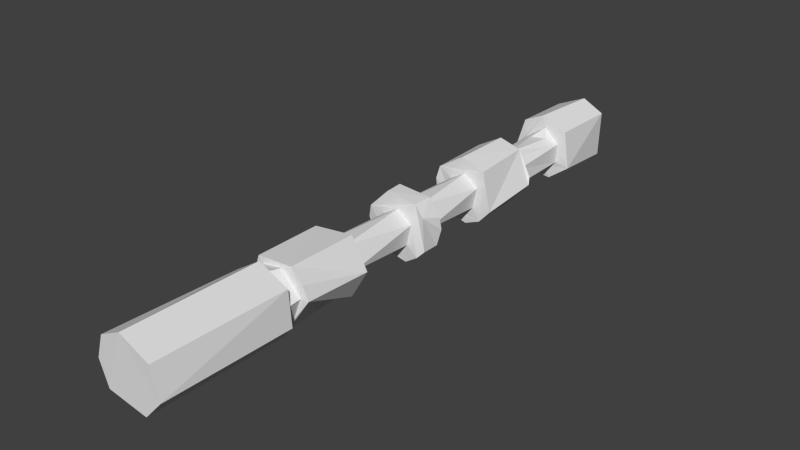 # Source: forward_reverse_compressed_2.blend  (saved by Blender 2.77.0; exported with 4.5.12 LTS)
import bpy
from mathutils import Matrix  # noqa: F401  (used for matrix-valued properties, if any)

bpy.ops.wm.read_factory_settings(use_empty=True)
scene = bpy.context.scene
scene.name = 'Scene'

# ---- collections
col_collection_1 = bpy.data.collections.new('Collection 1'); scene.collection.children.link(col_collection_1)

# ---- world
world_world = bpy.data.worlds.new('World'); scene.world = world_world
world_world.color = (0.05088, 0.05088, 0.05088)
world_world.use_sun_shadow = False
world_world.sun_shadow_jitter_overblur = 0.0
world_world.cycles.sampling_method = 'NONE'
world_world.cycles.sample_map_resolution = 256

# ---- meshes
me_reverse_valve = bpy.data.meshes.new('reverse valve')
me_reverse_valve.from_pydata([(3.671, 38.41, -3.546), (-5.02, 38.36, -1.514), (3.361, 39.33, 0.1117), (5.032, 38.34, -0.08654), (3.875, 38.38, 3.333), (0.5084, 38.47, 5.009), (-4.022, 38.46, 2.991), (-2.284, 38.35, 4.501), (-2.589, 39.54, -1.215), (-2.315, 38.35, -4.485), (0.423, 38.34, -5.042), (0.5803, 39.63, -2.438), (-0.1738, 39.83, 1.404), (0.1264, 27.94, -2.854), (-0.3336, 28.13, -4.902), (1.305, 28.13, -4.74), (2.426, 28.03, -1.821), (3.227, 28.13, -3.74), (4.859, 28.09, -0.5587), (2.612, 27.89, 1.131), (3.639, 28.11, 3.304), (0.2993, 28.02, 3.305), (2.13, 28.11, 4.421), (-0.4499, 28.16, 4.977), (-3.534, 28.15, 3.53), (-2.873, 28.01, 1.179), (-4.713, 28.12, 1.371), (-4.882, 28.16, -0.8506), (-1.967, 27.92, -2.068), (-4.038, 28.12, -2.782), (-2.473, 28.14, -4.285), (1.062, 26.9, 2.071), (-0.1467, 26.77, 2.267), (-2.214, 26.66, -0.5013), (1.515, 26.66, -1.709), (2.173, 26.66, -0.5269), (-1.282, 26.51, 1.892), (-2.029, 26.47, 1.011), (0.02492, 26.37, -2.256), (2.233, 26.07, 0.598), (1.379, 26.1, 1.842), (-1.169, 26.07, -2.023), (2.555, 22.52, 1.787), (0.8086, 22.52, 3.011), (-1.575, 22.52, 2.731), (-2.872, 22.46, 1.12), (-3.075, 22.71, -0.5427), (-2.146, 22.45, -2.246), (-0.1164, 22.62, -3.136), (1.84, 22.45, -2.504), (3.104, 22.52, -0.5485), (2.257, 19.36, 0.6487), (1.306, 18.51, 1.826), (0.2223, 18.96, 2.273), (-1.686, 18.94, 1.618), (-2.243, 18.52, -0.1899), (-1.631, 18.96, -1.598), (-0.1539, 18.53, -2.249), (0.9915, 18.54, -1.99), (2.203, 19.47, -0.9087), (2.426, 18.06, 0.4245), (-0.8394, 18.06, 2.316), (-0.5017, 17.24, -2.84), (2.028, 18.03, -1.353), (-2.791, 17.19, 0.9453), (-2.262, 17.18, -1.862), (2.61, 17.14, 1.723), (-1.033, 17.15, 3.112), (2.588, 17.15, -1.923), (3.778, 17.03, -3.191), (1.704, 17.04, -4.635), (-0.8081, 17.07, -4.842), (-4.006, 17.07, -2.808), (-3.127, 17.1, 3.771), (-0.3506, 17.04, 4.973), (2.904, 17.04, 4.048), (4.831, 17.11, 0.2363), (3.245, 7.822, 3.732), (0.07379, 7.736, 2.647), (1.402, 7.821, 4.703), (-2.494, 7.785, 4.248), (-2.194, 7.736, 1.346), (-4.862, 7.791, 0.5271), (-2.151, 7.736, -1.703), (-4.642, 7.858, -1.725), (-2.795, 7.818, -4.118), (1.703, 7.736, -2.151), (0.4641, 7.876, -4.981), (2.835, 7.807, -3.992), (4.539, 7.854, -2.079), (2.393, 7.736, 1.037), (4.821, 7.853, 1.297), (2.604, -3.464, -0.8645), (-0.1562, -3.464, -2.603), (-2.194, -3.464, -1.346), (-2.151, -3.464, 1.703), (1.259, -3.464, 2.329), (2.878, -3.574, 4.075), (4.894, -3.51, -0.06412), (4.195, -3.553, -2.617), (0.1105, -3.528, -4.926), (-2.872, -3.572, -4.077), (-4.456, -3.541, -2.036), (-4.952, -3.586, 0.03292), (-4.051, -3.55, 2.891), (-0.01159, -3.544, 4.931), (0.07379, -6.764, 2.647), (1.008, -6.681, 4.839), (-1.711, -6.66, 4.637), (-2.194, -6.764, 1.346), (-3.543, -6.679, 3.389), (-4.561, -6.721, 1.777), (-2.151, -6.764, -1.703), (-4.244, -6.717, -2.459), (-1.102, -6.698, -4.771), (1.703, -6.764, -2.151), (3.333, -6.723, -3.541), (4.938, -6.696, 0.03826), (2.393, -6.764, 1.037), (4.242, -6.677, 2.532), (2.604, -18.16, -0.8645), (-0.1562, -18.16, -2.603), (-2.194, -18.16, -1.346), (-2.151, -18.16, 1.703), (1.259, -18.16, 2.329), (2.48, -18.24, 4.267), (4.292, -18.24, 2.464), (4.946, -18.27, -0.02691), (4.195, -18.25, -2.617), (0.5271, -18.22, -4.862), (-1.725, -18.29, -4.642), (-3.58, -18.22, -3.335), (-4.837, -18.29, -1.262), (-4.709, -18.26, 1.385), (-3.51, -18.31, 3.564), (-0.4531, -18.26, 4.961), (-0.1008, -28.76, -3.808), (-1.664, -28.64, -4.664), (1.284, -28.63, -4.832), (3.316, -28.7, -3.607), (2.597, -28.76, -2.73), (4.654, -28.68, -1.64), (3.877, -28.76, 0.5727), (4.27, -28.69, 2.462), (1.101, -28.76, 3.7), (2.446, -28.66, 4.297), (-0.4489, -28.65, 4.971), (-2.083, -28.76, 3.14), (-2.906, -28.67, 3.962), (-4.53, -28.67, 2.069), (-3.834, -28.76, 0.4414), (-4.825, -28.64, -1.299), (-3.471, -28.7, -3.448), (-2.73, -28.76, -2.597), (3.959, -30.76, 0.4593), (1.726, -30.76, -3.452), (-1.507, -30.76, -3.454), (-3.839, -30.76, -0.7878), (-2.73, -30.76, 2.597), (0.5727, -30.76, 3.877), (-0.444, -30.84, 4.956), (4.062, -30.86, 2.894), (4.883, -30.83, 0.3846), (4.496, -30.87, -2.162), (0.8683, -30.84, -4.856), (-1.335, -30.86, -4.728), (-4.013, -30.78, -2.665), (-4.899, -30.87, 0.4286), (-4.236, -30.85, 2.535), (2.283, -50.58, 4.501), (-3.671, -50.63, -3.546), (2.315, -50.58, -4.485), (-0.423, -50.57, -5.042), (-5.032, -50.57, -0.08654), (-3.875, -50.61, 3.333), (-0.5084, -50.7, 5.009), (4.022, -50.68, 2.991), (5.02, -50.58, -1.514), (2.589, -51.77, -1.215), (-0.5801, -51.86, -2.438), (-3.361, -51.56, 0.1117), (0.1738, -52.05, 1.404), (2.095, -30.94, 4.485), (-2.835, -31.01, 4.093), (2.848, -30.99, -4.078), (-3.198, -31.05, -3.87), (-4.737, -31.05, -1.672), (4.95, -28.54, 0.4565), (2.437, -18.41, -4.374), (-5.006, -6.517, -0.07623), (-3.2, -6.536, -3.845), (1.297, -6.522, -4.88), (2.878, -6.478, 4.077), (4.402, -6.432, -2.434), (-2.08, -3.69, 4.515), (4.698, -3.709, 1.734), (2.437, -3.711, -4.374), (-0.4565, 7.962, 4.95), (-4.374, 7.983, 2.437), (4.696, 16.89, 1.748), (-4.93, 16.88, -0.8984), (-4.07, 16.87, 2.878), (4.933, 16.87, -0.9295), (-2.548, 16.85, -4.324), (-4.817, 17.06, 0.9718), (4.729, 28.29, 1.66), (4.374, 28.36, -2.485)], [], [(2, 4, 3), (8, 1, 6), (2, 3, 0), (9, 1, 8), (12, 8, 6), (10, 9, 11), (11, 9, 8), (12, 6, 5), (5, 6, 7), (11, 8, 12), (10, 11, 0), (11, 12, 2), (12, 5, 4), (0, 11, 2), (2, 12, 4), (206, 3, 18), (206, 0, 3), (17, 0, 206), (15, 0, 17), (15, 10, 0), (14, 10, 15), (30, 9, 14), (14, 9, 10), (9, 30, 1), (1, 30, 29), (1, 29, 27), (1, 27, 26), (1, 26, 6), (6, 26, 24), (6, 24, 7), (7, 24, 23), (7, 23, 5), (5, 23, 22), (5, 22, 4), (20, 4, 22), (205, 4, 20), (18, 3, 205), (205, 3, 4), (13, 30, 14), (13, 14, 15), (13, 15, 16), (16, 15, 17), (16, 17, 18), (16, 18, 19), (19, 18, 20), (19, 20, 21), (21, 20, 22), (21, 22, 23), (21, 23, 24), (21, 24, 25), (25, 24, 26), (25, 26, 27), (25, 27, 28), (28, 27, 29), (28, 29, 30), (28, 30, 13), (19, 21, 31), (31, 21, 32), (33, 25, 28), (34, 13, 16), (35, 16, 19), (36, 32, 21), (36, 21, 37), (37, 21, 25), (37, 25, 33), (38, 28, 13), (34, 16, 35), (39, 19, 40), (40, 19, 31), (41, 33, 28), (41, 28, 38), (38, 13, 34), (39, 35, 19), (50, 39, 42), (42, 39, 40), (42, 40, 43), (43, 40, 31), (43, 31, 44), (44, 31, 32), (44, 32, 36), (44, 36, 45), (45, 36, 37), (45, 37, 46), (46, 37, 33), (46, 33, 47), (47, 33, 41), (47, 41, 48), (48, 41, 38), (48, 38, 34), (48, 34, 49), (49, 34, 50), (50, 34, 35), (50, 35, 39), (51, 50, 42), (51, 42, 52), (52, 42, 43), (52, 43, 53), (53, 43, 44), (53, 44, 54), (54, 44, 45), (54, 45, 55), (55, 45, 46), (55, 46, 56), (56, 46, 47), (56, 47, 57), (57, 47, 48), (57, 48, 58), (58, 48, 49), (58, 49, 59), (59, 49, 50), (59, 50, 51), (60, 51, 52), (61, 53, 54), (62, 56, 57), (63, 58, 59), (63, 59, 60), (60, 59, 51), (52, 53, 61), (64, 61, 54), (64, 54, 55), (65, 55, 56), (65, 56, 62), (66, 60, 52), (66, 52, 67), (67, 52, 61), (67, 61, 64), (64, 55, 65), (62, 57, 68), (68, 57, 58), (68, 58, 63), (68, 63, 60), (68, 60, 66), (68, 69, 70), (68, 70, 62), (62, 70, 71), (62, 71, 65), (65, 71, 72), (65, 72, 64), (64, 72, 204), (64, 204, 73), (64, 73, 67), (67, 73, 74), (67, 74, 66), (66, 74, 75), (66, 75, 76), (66, 76, 68), (68, 76, 69), (199, 91, 202), (202, 91, 89), (202, 89, 69), (69, 89, 88), (69, 88, 70), (70, 88, 87), (70, 87, 71), (71, 87, 85), (71, 85, 203), (203, 85, 72), (72, 85, 84), (72, 84, 200), (200, 84, 82), (200, 82, 204), (204, 82, 198), (204, 198, 201), (201, 198, 80), (201, 80, 73), (73, 80, 74), (74, 80, 197), (74, 197, 79), (74, 79, 75), (75, 79, 77), (75, 77, 91), (75, 91, 199), (90, 77, 78), (78, 77, 79), (78, 79, 80), (78, 80, 81), (81, 80, 82), (81, 82, 83), (83, 82, 84), (83, 84, 85), (83, 85, 86), (86, 85, 87), (86, 87, 88), (86, 88, 89), (86, 89, 90), (90, 89, 91), (90, 91, 77), (90, 92, 86), (86, 92, 93), (86, 93, 83), (83, 93, 94), (83, 94, 95), (83, 95, 81), (81, 95, 78), (78, 95, 96), (78, 96, 90), (90, 96, 92), (96, 105, 97), (96, 97, 98), (96, 98, 92), (92, 98, 99), (92, 99, 100), (92, 100, 93), (93, 100, 101), (93, 101, 94), (94, 101, 102), (94, 102, 95), (95, 102, 103), (95, 103, 104), (95, 104, 105), (95, 105, 96), (195, 117, 98), (98, 117, 193), (98, 193, 99), (99, 193, 116), (99, 116, 196), (196, 116, 191), (196, 191, 100), (100, 191, 114), (100, 114, 101), (101, 114, 190), (101, 190, 113), (101, 113, 102), (102, 113, 189), (102, 189, 103), (103, 189, 111), (103, 111, 104), (104, 111, 110), (104, 110, 108), (104, 108, 194), (194, 108, 105), (105, 108, 107), (105, 107, 97), (97, 107, 192), (97, 192, 119), (97, 119, 195), (195, 119, 117), (106, 107, 108), (106, 108, 109), (109, 108, 110), (109, 110, 111), (109, 111, 112), (112, 111, 113), (112, 113, 114), (112, 114, 115), (115, 114, 116), (115, 116, 117), (115, 117, 118), (118, 117, 119), (118, 119, 106), (106, 119, 107), (118, 120, 115), (115, 120, 121), (115, 121, 112), (112, 121, 122), (112, 122, 123), (112, 123, 109), (109, 123, 106), (106, 123, 124), (106, 124, 118), (118, 124, 120), (124, 125, 126), (124, 126, 120), (120, 126, 127), (120, 127, 128), (120, 128, 129), (120, 129, 121), (121, 129, 130), (121, 130, 122), (122, 130, 131), (122, 131, 123), (123, 131, 132), (123, 132, 133), (123, 133, 134), (123, 134, 135), (123, 135, 124), (124, 135, 125), (127, 187, 141), (127, 141, 128), (128, 141, 139), (128, 139, 188), (188, 139, 138), (188, 138, 129), (129, 138, 137), (129, 137, 130), (130, 137, 152), (130, 152, 131), (131, 152, 151), (131, 151, 132), (132, 151, 149), (132, 149, 133), (133, 149, 134), (134, 149, 148), (134, 148, 146), (134, 146, 135), (135, 146, 145), (135, 145, 125), (125, 145, 143), (125, 143, 126), (126, 143, 187), (126, 187, 127), (136, 137, 138), (136, 138, 139), (136, 139, 140), (140, 139, 141), (140, 141, 142), (142, 141, 143), (142, 143, 144), (144, 143, 145), (144, 145, 146), (144, 146, 147), (147, 146, 148), (147, 148, 149), (147, 149, 150), (150, 149, 151), (150, 151, 152), (150, 152, 153), (153, 152, 136), (136, 152, 137), (142, 154, 140), (140, 154, 155), (140, 155, 136), (136, 155, 156), (136, 156, 153), (153, 156, 157), (153, 157, 150), (150, 157, 158), (150, 158, 147), (147, 158, 159), (147, 159, 144), (144, 159, 154), (144, 154, 142), (159, 160, 161), (159, 161, 154), (154, 161, 162), (154, 162, 163), (154, 163, 155), (155, 163, 164), (155, 164, 156), (156, 164, 165), (156, 165, 166), (156, 166, 157), (157, 166, 167), (157, 167, 168), (157, 168, 158), (158, 168, 160), (158, 160, 159), (170, 185, 165), (162, 177, 163), (171, 184, 177), (177, 184, 163), (184, 171, 164), (171, 172, 164), (164, 172, 165), (165, 172, 170), (185, 170, 186), (186, 170, 173), (186, 173, 167), (167, 173, 174), (174, 168, 167), (174, 183, 168), (183, 174, 175), (183, 175, 160), (160, 175, 169), (160, 169, 182), (182, 169, 161), (161, 169, 176), (161, 176, 177), (161, 177, 162), (180, 173, 170), (180, 174, 173), (178, 177, 176), (171, 177, 178), (181, 178, 176), (172, 171, 179), (179, 171, 178), (181, 176, 175), (175, 176, 169), (179, 178, 181), (172, 179, 170), (179, 181, 180), (181, 175, 174), (170, 179, 180), (180, 181, 174), (160, 182, 161), (160, 168, 183), (163, 184, 164), (165, 185, 166), (166, 186, 167), (166, 185, 186), (141, 187, 143), (129, 128, 188), (111, 189, 113), (113, 190, 114), (114, 191, 116), (119, 192, 107), (117, 116, 193), (104, 194, 105), (98, 97, 195), (100, 99, 196), (80, 79, 197), (82, 80, 198), (75, 199, 76), (72, 200, 204), (73, 204, 201), (76, 202, 69), (72, 71, 203), (76, 199, 202), (18, 205, 20), (18, 17, 206)])
me_reverse_valve.use_remesh_preserve_volume = False
me_reverse_valve.use_remesh_preserve_attributes = False
me_reverse_valve.use_mirror_vertex_groups = False
me_reverse_valve.update()

# ---- objects
ob_reverse_valve = bpy.data.objects.new('reverse valve', me_reverse_valve)

# ---- transforms, parenting, visibility, modifiers, constraints
ob_reverse_valve.location = (5.0, 44.86, 5.0)
ob_reverse_valve.lineart.crease_threshold = 0.0
_m = ob_reverse_valve.modifiers.new('Decimate', 'DECIMATE')
_m.decimate_type = 'DISSOLVE'
_m.angle_limit = 0.6981

# ---- collection membership
col_collection_1.objects.link(ob_reverse_valve)

# ---- scene / render settings (as saved in the file)
scene.frame_start = 1; scene.frame_end = 250; scene.frame_set(1)
scene.render.engine = 'BLENDER_EEVEE_NEXT'
scene.render.resolution_percentage = 50
scene.render.dither_intensity = 0.0
scene.cycles.use_denoising = False
scene.cycles.samples = 10
scene.cycles.sampling_pattern = 'TABULATED_SOBOL'
scene.cycles.light_sampling_threshold = 0.0
scene.cycles.use_adaptive_sampling = False
scene.cycles.use_light_tree = False
scene.cycles.blur_glossy = 0.0
scene.cycles.pixel_filter_type = 'GAUSSIAN'
scene.cycles.sample_clamp_indirect = 0.0
scene.view_settings.view_transform = 'Standard'
bpy.context.view_layer.update()

# ---- added for rendering (the .blend has no active camera and no usable light): camera, sun
cam_auto = bpy.data.cameras.new('AutoCamera')
cam_auto.lens = 50.0
cam_auto.sensor_width = 36.0
cam_auto.clip_end = 1466.07
ob_auto_camera = bpy.data.objects.new('AutoCamera', cam_auto)
scene.collection.objects.link(ob_auto_camera)
ob_auto_camera.location = (88.531, -61.5033, 71.8437)
ob_auto_camera.rotation_euler = (1.09748, -7.21219e-08, 0.694738)
scene.camera = ob_auto_camera
light_auto_sun = bpy.data.lights.new('AutoSun', 'SUN')
light_auto_sun.energy = 3.0
light_auto_sun.angle = 0.0523599
ob_auto_sun = bpy.data.objects.new('AutoSun', light_auto_sun)
scene.collection.objects.link(ob_auto_sun)
ob_auto_sun.rotation_euler = (0.872665, 0.174533, 0.523599)
bpy.context.view_layer.update()
